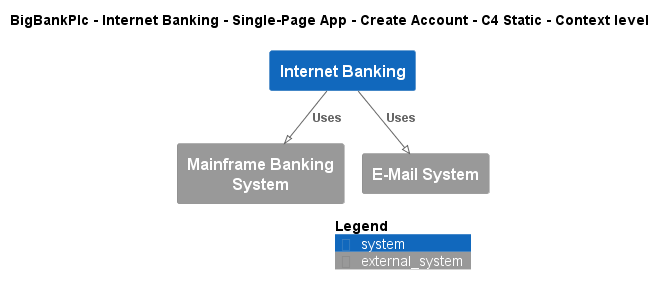

The diagram above was rendered by PlantUML. Its source (embedded in the PNG):
@startuml
!pragma layout smetana
!include ..\..\..\..\..\..\..\.c4s\C4_Context.puml

AddElementTag("c4interflow:lifecycle:new", $bgColor=green, $fontColor=#ffffff, $borderColor=green, $shadowing="False")
AddElementTag("c4interflow:lifecycle:changed", $bgColor=orange, $fontColor=#ffffff, $borderColor=orange, $shadowing="False")
AddElementTag("c4interflow:lifecycle:removed", $bgColor=red, $fontColor=#ffffff, $borderColor=red, $shadowing="False")

AddRelTag("c4interflow:lifecycle:new", $textColor=green, $lineColor=green)
AddRelTag("c4interflow:lifecycle:changed", $textColor=orange, $lineColor=orange)
AddRelTag("c4interflow:lifecycle:removed", $textColor=red, $lineColor=red)

SHOW_PERSON_PORTRAIT()
LAYOUT_TOP_DOWN()

skinparam linetype polyline

title BigBankPlc - Internet Banking - Single-Page App - Create Account - C4 Static - Context level

System(BigBankPlc.SoftwareSystems.InternetBanking, "Internet Banking", "")
System_Ext(BigBankPlc.SoftwareSystems.MainframeBankingSystem, "Mainframe Banking System", "")
System_Ext(BigBankPlc.SoftwareSystems.EMailSystem, "E-Mail System", "")

Rel(BigBankPlc.SoftwareSystems.InternetBanking, BigBankPlc.SoftwareSystems.MainframeBankingSystem, "Uses")
Rel(BigBankPlc.SoftwareSystems.InternetBanking, BigBankPlc.SoftwareSystems.EMailSystem, "Uses")


SHOW_LEGEND()
@enduml